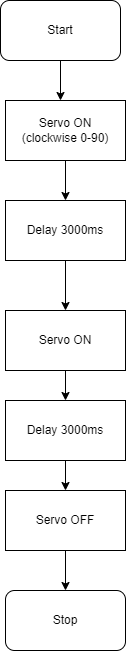

The diagram above was exported from draw.io. Its source (the exported page's mxGraphModel, read from the mxfile embedded in the PNG):
<mxGraphModel dx="868" dy="425" grid="1" gridSize="10" guides="1" tooltips="1" connect="1" arrows="1" fold="1" page="1" pageScale="1" pageWidth="850" pageHeight="1100" math="0" shadow="0">
  <root>
    <mxCell id="0" />
    <mxCell id="1" parent="0" />
    <mxCell id="Gx09tQVvoMmWr1p1p-3Y-14" value="" style="edgeStyle=orthogonalEdgeStyle;rounded=0;orthogonalLoop=1;jettySize=auto;html=1;" parent="1" source="Gx09tQVvoMmWr1p1p-3Y-2" edge="1">
      <mxGeometry relative="1" as="geometry">
        <mxPoint x="230" y="130" as="targetPoint" />
      </mxGeometry>
    </mxCell>
    <mxCell id="Gx09tQVvoMmWr1p1p-3Y-2" value="Start" style="rounded=1;whiteSpace=wrap;html=1;" parent="1" vertex="1">
      <mxGeometry x="170" y="30" width="120" height="60" as="geometry" />
    </mxCell>
    <mxCell id="Gx09tQVvoMmWr1p1p-3Y-15" value="" style="edgeStyle=orthogonalEdgeStyle;rounded=0;orthogonalLoop=1;jettySize=auto;html=1;" parent="1" source="Gx09tQVvoMmWr1p1p-3Y-3" edge="1">
      <mxGeometry relative="1" as="geometry">
        <mxPoint x="235" y="230" as="targetPoint" />
      </mxGeometry>
    </mxCell>
    <mxCell id="Gx09tQVvoMmWr1p1p-3Y-3" value="Servo ON&lt;br&gt;(clockwise 0-90)" style="rounded=0;whiteSpace=wrap;html=1;" parent="1" vertex="1">
      <mxGeometry x="175" y="130" width="120" height="60" as="geometry" />
    </mxCell>
    <mxCell id="5jNONfqWdKcazfcVfD-W-6" value="" style="edgeStyle=orthogonalEdgeStyle;rounded=0;orthogonalLoop=1;jettySize=auto;html=1;" edge="1" parent="1" source="Gx09tQVvoMmWr1p1p-3Y-5" target="5jNONfqWdKcazfcVfD-W-5">
      <mxGeometry relative="1" as="geometry" />
    </mxCell>
    <mxCell id="Gx09tQVvoMmWr1p1p-3Y-5" value="Servo ON" style="rounded=0;whiteSpace=wrap;html=1;" parent="1" vertex="1">
      <mxGeometry x="175" y="340" width="120" height="60" as="geometry" />
    </mxCell>
    <mxCell id="5jNONfqWdKcazfcVfD-W-8" value="" style="edgeStyle=orthogonalEdgeStyle;rounded=0;orthogonalLoop=1;jettySize=auto;html=1;" edge="1" parent="1" source="Gx09tQVvoMmWr1p1p-3Y-7" target="Gx09tQVvoMmWr1p1p-3Y-8">
      <mxGeometry relative="1" as="geometry" />
    </mxCell>
    <mxCell id="Gx09tQVvoMmWr1p1p-3Y-7" value="Servo OFF" style="rounded=0;whiteSpace=wrap;html=1;" parent="1" vertex="1">
      <mxGeometry x="175" y="520" width="120" height="60" as="geometry" />
    </mxCell>
    <mxCell id="Gx09tQVvoMmWr1p1p-3Y-8" value="Stop" style="rounded=1;whiteSpace=wrap;html=1;" parent="1" vertex="1">
      <mxGeometry x="175" y="620" width="120" height="60" as="geometry" />
    </mxCell>
    <mxCell id="5jNONfqWdKcazfcVfD-W-4" value="" style="edgeStyle=orthogonalEdgeStyle;rounded=0;orthogonalLoop=1;jettySize=auto;html=1;" edge="1" parent="1" source="5jNONfqWdKcazfcVfD-W-3" target="Gx09tQVvoMmWr1p1p-3Y-5">
      <mxGeometry relative="1" as="geometry" />
    </mxCell>
    <mxCell id="5jNONfqWdKcazfcVfD-W-3" value="Delay 3000ms" style="rounded=0;whiteSpace=wrap;html=1;" vertex="1" parent="1">
      <mxGeometry x="175" y="230" width="120" height="60" as="geometry" />
    </mxCell>
    <mxCell id="5jNONfqWdKcazfcVfD-W-7" value="" style="edgeStyle=orthogonalEdgeStyle;rounded=0;orthogonalLoop=1;jettySize=auto;html=1;" edge="1" parent="1" source="5jNONfqWdKcazfcVfD-W-5" target="Gx09tQVvoMmWr1p1p-3Y-7">
      <mxGeometry relative="1" as="geometry" />
    </mxCell>
    <mxCell id="5jNONfqWdKcazfcVfD-W-5" value="Delay 3000ms" style="rounded=0;whiteSpace=wrap;html=1;" vertex="1" parent="1">
      <mxGeometry x="175" y="430" width="120" height="60" as="geometry" />
    </mxCell>
  </root>
</mxGraphModel>